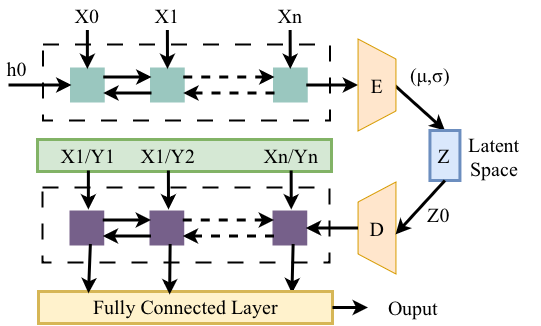

The diagram above was exported from draw.io. Its source (the exported page's mxGraphModel, read from the mxfile embedded in the PNG):
<mxGraphModel dx="1387" dy="824" grid="1" gridSize="10" guides="1" tooltips="1" connect="1" arrows="1" fold="1" page="1" pageScale="1" pageWidth="827" pageHeight="1169" math="0" shadow="0" adaptiveColors="simple">
  <root>
    <mxCell id="0" />
    <mxCell id="1" parent="0" />
    <mxCell id="NQngyuMvN1U-cnv1kCX5-1" value="" style="rounded=0;whiteSpace=wrap;html=1;fillColor=#d5e8d4;strokeWidth=3;strokeColor=#82b366;" parent="1" vertex="1">
      <mxGeometry x="170" y="210" width="294" height="32" as="geometry" />
    </mxCell>
    <mxCell id="NQngyuMvN1U-cnv1kCX5-2" value="" style="rounded=0;whiteSpace=wrap;html=1;dashed=1;labelBorderColor=light-dark(#000000,#000000);strokeWidth=2;dashPattern=8 8;fillColor=light-dark(#FFFFFF,#FFFFFF);strokeColor=light-dark(#000000,#000000);" parent="1" vertex="1">
      <mxGeometry x="176" y="115.5" width="287" height="76" as="geometry" />
    </mxCell>
    <mxCell id="NQngyuMvN1U-cnv1kCX5-6" value="" style="rounded=0;whiteSpace=wrap;html=1;strokeWidth=3;labelBackgroundColor=#9AC7BF;fillColor=light-dark(#9AC7BF,#9AC7BF);strokeColor=light-dark(#9AC7BF,#617E79);fontColor=#ffffff;" parent="1" vertex="1">
      <mxGeometry x="204" y="139.5" width="31.75" height="32" as="geometry" />
    </mxCell>
    <mxCell id="NQngyuMvN1U-cnv1kCX5-7" value="" style="endArrow=classic;html=1;rounded=0;strokeColor=light-dark(#000000,#000000);entryX=0;entryY=0.5;entryDx=0;entryDy=0;strokeWidth=3;" parent="1" target="NQngyuMvN1U-cnv1kCX5-6" edge="1">
      <mxGeometry width="50" height="50" relative="1" as="geometry">
        <mxPoint x="141" y="155.5" as="sourcePoint" />
        <mxPoint x="142" y="130.5" as="targetPoint" />
      </mxGeometry>
    </mxCell>
    <mxCell id="NQngyuMvN1U-cnv1kCX5-8" value="" style="endArrow=classic;html=1;rounded=0;strokeColor=light-dark(#000000,#000000);strokeWidth=3;exitX=0.5;exitY=1;exitDx=0;exitDy=0;" parent="1" source="NQngyuMvN1U-cnv1kCX5-56" target="NQngyuMvN1U-cnv1kCX5-6" edge="1">
      <mxGeometry width="50" height="50" relative="1" as="geometry">
        <mxPoint x="217" y="99.66999999999996" as="sourcePoint" />
        <mxPoint x="280" y="99.66999999999996" as="targetPoint" />
      </mxGeometry>
    </mxCell>
    <mxCell id="NQngyuMvN1U-cnv1kCX5-11" value="" style="rounded=0;whiteSpace=wrap;html=1;fillColor=light-dark(#9AC7BF,#9AC7BF);strokeWidth=3;strokeColor=light-dark(#9AC7BF,#617E79);fontColor=#ffffff;" parent="1" vertex="1">
      <mxGeometry x="284" y="139.5" width="31.75" height="32" as="geometry" />
    </mxCell>
    <mxCell id="NQngyuMvN1U-cnv1kCX5-12" value="" style="endArrow=classic;html=1;rounded=0;strokeColor=light-dark(#000000,#000000);strokeWidth=3;exitX=1;exitY=0.25;exitDx=0;exitDy=0;entryX=0;entryY=0.25;entryDx=0;entryDy=0;" parent="1" source="NQngyuMvN1U-cnv1kCX5-6" target="NQngyuMvN1U-cnv1kCX5-11" edge="1">
      <mxGeometry width="50" height="50" relative="1" as="geometry">
        <mxPoint x="264" y="177.5" as="sourcePoint" />
        <mxPoint x="264" y="216.5" as="targetPoint" />
      </mxGeometry>
    </mxCell>
    <mxCell id="NQngyuMvN1U-cnv1kCX5-13" value="" style="endArrow=classic;html=1;rounded=0;strokeColor=light-dark(#000000,#000000);strokeWidth=3;exitX=0;exitY=0.75;exitDx=0;exitDy=0;entryX=1;entryY=0.75;entryDx=0;entryDy=0;" parent="1" source="NQngyuMvN1U-cnv1kCX5-11" target="NQngyuMvN1U-cnv1kCX5-6" edge="1">
      <mxGeometry width="50" height="50" relative="1" as="geometry">
        <mxPoint x="318" y="204.5" as="sourcePoint" />
        <mxPoint x="366" y="204.5" as="targetPoint" />
      </mxGeometry>
    </mxCell>
    <mxCell id="NQngyuMvN1U-cnv1kCX5-14" value="" style="rounded=0;whiteSpace=wrap;html=1;fillColor=light-dark(#9AC7BF,#9AC7BF);strokeWidth=3;strokeColor=light-dark(#9AC7BF,#617E79);fontColor=#ffffff;" parent="1" vertex="1">
      <mxGeometry x="407" y="139.5" width="31.75" height="32" as="geometry" />
    </mxCell>
    <mxCell id="NQngyuMvN1U-cnv1kCX5-15" value="" style="endArrow=classic;html=1;rounded=0;strokeColor=light-dark(#000000,#000000);strokeWidth=3;exitX=1;exitY=0.25;exitDx=0;exitDy=0;entryX=0;entryY=0.25;entryDx=0;entryDy=0;dashed=1;" parent="1" source="NQngyuMvN1U-cnv1kCX5-11" target="NQngyuMvN1U-cnv1kCX5-14" edge="1">
      <mxGeometry width="50" height="50" relative="1" as="geometry">
        <mxPoint x="359" y="147.5" as="sourcePoint" />
        <mxPoint x="387" y="216.5" as="targetPoint" />
      </mxGeometry>
    </mxCell>
    <mxCell id="NQngyuMvN1U-cnv1kCX5-16" value="" style="endArrow=classic;html=1;rounded=0;strokeColor=light-dark(#000000,#000000);strokeWidth=3;exitX=0;exitY=0.75;exitDx=0;exitDy=0;entryX=1;entryY=0.75;entryDx=0;entryDy=0;dashed=1;" parent="1" source="NQngyuMvN1U-cnv1kCX5-14" target="NQngyuMvN1U-cnv1kCX5-11" edge="1">
      <mxGeometry width="50" height="50" relative="1" as="geometry">
        <mxPoint x="441" y="204.5" as="sourcePoint" />
        <mxPoint x="359" y="163.5" as="targetPoint" />
      </mxGeometry>
    </mxCell>
    <mxCell id="NQngyuMvN1U-cnv1kCX5-24" value="" style="endArrow=classic;html=1;rounded=0;strokeColor=light-dark(#000000,#000000);strokeWidth=3;exitX=0.5;exitY=1;exitDx=0;exitDy=0;" parent="1" source="NQngyuMvN1U-cnv1kCX5-57" edge="1">
      <mxGeometry width="50" height="50" relative="1" as="geometry">
        <mxPoint x="297" y="99.66999999999996" as="sourcePoint" />
        <mxPoint x="300" y="139.5" as="targetPoint" />
      </mxGeometry>
    </mxCell>
    <mxCell id="NQngyuMvN1U-cnv1kCX5-25" value="" style="endArrow=classic;html=1;rounded=0;strokeColor=light-dark(#000000,#000000);strokeWidth=3;exitX=0.5;exitY=1;exitDx=0;exitDy=0;" parent="1" source="NQngyuMvN1U-cnv1kCX5-58" edge="1">
      <mxGeometry width="50" height="50" relative="1" as="geometry">
        <mxPoint x="419.75" y="99.66999999999996" as="sourcePoint" />
        <mxPoint x="422.75" y="139.5" as="targetPoint" />
      </mxGeometry>
    </mxCell>
    <mxCell id="NQngyuMvN1U-cnv1kCX5-26" value="" style="endArrow=classic;html=1;rounded=0;strokeColor=light-dark(#000000,#000000);strokeWidth=3;exitX=0.503;exitY=0.035;exitDx=0;exitDy=0;exitPerimeter=0;entryX=0.5;entryY=0;entryDx=0;entryDy=0;" parent="1" source="NQngyuMvN1U-cnv1kCX5-141" target="NQngyuMvN1U-cnv1kCX5-28" edge="1">
      <mxGeometry width="50" height="50" relative="1" as="geometry">
        <mxPoint x="438.5" y="249.5" as="sourcePoint" />
        <mxPoint x="630" y="155.5" as="targetPoint" />
      </mxGeometry>
    </mxCell>
    <mxCell id="NQngyuMvN1U-cnv1kCX5-28" value="&lt;span style=&quot;font-family: &amp;quot;Times New Roman&amp;quot;; font-size: 20px;&quot;&gt;Z&lt;/span&gt;" style="rounded=0;whiteSpace=wrap;html=1;fillColor=#dae8fc;strokeWidth=3;strokeColor=#6c8ebf;" parent="1" vertex="1">
      <mxGeometry x="562.44" y="201" width="30" height="50" as="geometry" />
    </mxCell>
    <mxCell id="NQngyuMvN1U-cnv1kCX5-29" value="" style="rounded=0;whiteSpace=wrap;html=1;dashed=1;labelBorderColor=light-dark(#000000,#000000);strokeWidth=2;dashPattern=8 8;fillColor=light-dark(#FFFFFF,#FFFFFF);strokeColor=light-dark(#000000,#000000);" parent="1" vertex="1">
      <mxGeometry x="175.5" y="258.5" width="287" height="75" as="geometry" />
    </mxCell>
    <mxCell id="NQngyuMvN1U-cnv1kCX5-31" value="" style="rounded=0;whiteSpace=wrap;html=1;fillColor=light-dark(#76608A,#CABCDA);strokeWidth=3;strokeColor=light-dark(#76608A,#7F788B);fontColor=#ffffff;" parent="1" vertex="1">
      <mxGeometry x="203.5" y="282.5" width="31.75" height="32" as="geometry" />
    </mxCell>
    <mxCell id="NQngyuMvN1U-cnv1kCX5-36" value="" style="rounded=0;whiteSpace=wrap;html=1;fillColor=light-dark(#76608A,#CABCDA);strokeWidth=3;strokeColor=light-dark(#76608A,#7F788B);fontColor=#ffffff;" parent="1" vertex="1">
      <mxGeometry x="283.5" y="282.5" width="31.75" height="32" as="geometry" />
    </mxCell>
    <mxCell id="NQngyuMvN1U-cnv1kCX5-37" value="" style="endArrow=classic;html=1;rounded=0;strokeColor=light-dark(#000000,#000000);strokeWidth=3;exitX=1;exitY=0.25;exitDx=0;exitDy=0;entryX=0;entryY=0.25;entryDx=0;entryDy=0;" parent="1" source="NQngyuMvN1U-cnv1kCX5-31" target="NQngyuMvN1U-cnv1kCX5-36" edge="1">
      <mxGeometry width="50" height="50" relative="1" as="geometry">
        <mxPoint x="263.5" y="320.5" as="sourcePoint" />
        <mxPoint x="263.5" y="359.5" as="targetPoint" />
      </mxGeometry>
    </mxCell>
    <mxCell id="NQngyuMvN1U-cnv1kCX5-38" value="" style="endArrow=classic;html=1;rounded=0;strokeColor=light-dark(#000000,#000000);strokeWidth=3;exitX=0;exitY=0.75;exitDx=0;exitDy=0;entryX=1;entryY=0.75;entryDx=0;entryDy=0;" parent="1" source="NQngyuMvN1U-cnv1kCX5-36" target="NQngyuMvN1U-cnv1kCX5-31" edge="1">
      <mxGeometry width="50" height="50" relative="1" as="geometry">
        <mxPoint x="317.5" y="347.5" as="sourcePoint" />
        <mxPoint x="365.5" y="347.5" as="targetPoint" />
      </mxGeometry>
    </mxCell>
    <mxCell id="NQngyuMvN1U-cnv1kCX5-39" value="" style="rounded=0;whiteSpace=wrap;html=1;fillColor=light-dark(#76608A,#CABCDA);strokeWidth=3;strokeColor=light-dark(#76608A,#7F788B);fontColor=#ffffff;" parent="1" vertex="1">
      <mxGeometry x="406.4999999999998" y="282.5" width="31.75" height="32" as="geometry" />
    </mxCell>
    <mxCell id="NQngyuMvN1U-cnv1kCX5-40" value="" style="endArrow=classic;html=1;rounded=0;strokeColor=light-dark(#000000,#000000);strokeWidth=3;exitX=1;exitY=0.25;exitDx=0;exitDy=0;entryX=0;entryY=0.25;entryDx=0;entryDy=0;dashed=1;" parent="1" source="NQngyuMvN1U-cnv1kCX5-36" target="NQngyuMvN1U-cnv1kCX5-39" edge="1">
      <mxGeometry width="50" height="50" relative="1" as="geometry">
        <mxPoint x="358.5" y="290.5" as="sourcePoint" />
        <mxPoint x="386.5" y="359.5" as="targetPoint" />
      </mxGeometry>
    </mxCell>
    <mxCell id="NQngyuMvN1U-cnv1kCX5-41" value="" style="endArrow=classic;html=1;rounded=0;strokeColor=light-dark(#000000,#000000);strokeWidth=3;exitX=0;exitY=0.75;exitDx=0;exitDy=0;entryX=1;entryY=0.75;entryDx=0;entryDy=0;dashed=1;" parent="1" source="NQngyuMvN1U-cnv1kCX5-39" target="NQngyuMvN1U-cnv1kCX5-36" edge="1">
      <mxGeometry width="50" height="50" relative="1" as="geometry">
        <mxPoint x="440.4999999999998" y="347.5" as="sourcePoint" />
        <mxPoint x="358.5" y="306.5" as="targetPoint" />
      </mxGeometry>
    </mxCell>
    <mxCell id="NQngyuMvN1U-cnv1kCX5-51" value="" style="endArrow=classic;html=1;rounded=0;strokeColor=light-dark(#000000,#000000);strokeWidth=3;exitX=0.5;exitY=1;exitDx=0;exitDy=0;entryX=0.862;entryY=0.055;entryDx=0;entryDy=0;entryPerimeter=0;" parent="1" target="NQngyuMvN1U-cnv1kCX5-52" edge="1">
      <mxGeometry width="50" height="50" relative="1" as="geometry">
        <mxPoint x="425.6250000000002" y="314.5" as="sourcePoint" />
        <mxPoint x="540.9999999999998" y="236.5" as="targetPoint" />
      </mxGeometry>
    </mxCell>
    <mxCell id="NQngyuMvN1U-cnv1kCX5-52" value="" style="rounded=0;whiteSpace=wrap;html=1;fillColor=#fff2cc;strokeWidth=3;strokeColor=#d6b656;" parent="1" vertex="1">
      <mxGeometry x="171" y="362" width="294" height="32" as="geometry" />
    </mxCell>
    <mxCell id="NQngyuMvN1U-cnv1kCX5-53" value="" style="endArrow=classic;html=1;rounded=0;strokeColor=light-dark(#000000,#000000);strokeWidth=3;exitX=0.5;exitY=1;exitDx=0;exitDy=0;entryX=0.446;entryY=0.092;entryDx=0;entryDy=0;entryPerimeter=0;" parent="1" target="NQngyuMvN1U-cnv1kCX5-52" edge="1">
      <mxGeometry width="50" height="50" relative="1" as="geometry">
        <mxPoint x="302.6250000000002" y="314.5" as="sourcePoint" />
        <mxPoint x="371" y="606.5" as="targetPoint" />
      </mxGeometry>
    </mxCell>
    <mxCell id="NQngyuMvN1U-cnv1kCX5-54" value="" style="endArrow=classic;html=1;rounded=0;strokeColor=light-dark(#000000,#000000);strokeWidth=3;exitX=0.5;exitY=1;exitDx=0;exitDy=0;entryX=0.17;entryY=0.055;entryDx=0;entryDy=0;entryPerimeter=0;" parent="1" target="NQngyuMvN1U-cnv1kCX5-52" edge="1">
      <mxGeometry width="50" height="50" relative="1" as="geometry">
        <mxPoint x="222.87500000000023" y="314.5" as="sourcePoint" />
        <mxPoint x="217" y="540.5" as="targetPoint" />
      </mxGeometry>
    </mxCell>
    <mxCell id="NQngyuMvN1U-cnv1kCX5-55" value="&lt;span&gt;&lt;font style=&quot;font-size: 20px;&quot;&gt;h0&lt;/font&gt;&lt;/span&gt;" style="text;html=1;align=center;verticalAlign=middle;whiteSpace=wrap;rounded=0;fontColor=light-dark(#000000,#000000);fontFamily=Times New Roman;fontSize=15;fontStyle=0" parent="1" vertex="1">
      <mxGeometry x="140" y="123.5" width="19" height="30" as="geometry" />
    </mxCell>
    <mxCell id="NQngyuMvN1U-cnv1kCX5-56" value="&lt;span&gt;&lt;font style=&quot;font-size: 20px;&quot;&gt;X0&lt;/font&gt;&lt;/span&gt;" style="text;html=1;align=center;verticalAlign=middle;whiteSpace=wrap;rounded=0;fontColor=light-dark(#000000,#000000);fontFamily=Times New Roman;fontSize=15;fontStyle=0" parent="1" vertex="1">
      <mxGeometry x="207.88" y="70.5" width="24" height="30" as="geometry" />
    </mxCell>
    <mxCell id="NQngyuMvN1U-cnv1kCX5-57" value="&lt;span&gt;&lt;font style=&quot;font-size: 20px;&quot;&gt;X1&lt;/font&gt;&lt;/span&gt;" style="text;html=1;align=center;verticalAlign=middle;whiteSpace=wrap;rounded=0;fontColor=light-dark(#000000,#000000);fontFamily=Times New Roman;fontSize=15;fontStyle=0" parent="1" vertex="1">
      <mxGeometry x="287.88" y="70.5" width="24" height="30" as="geometry" />
    </mxCell>
    <mxCell id="NQngyuMvN1U-cnv1kCX5-58" value="&lt;span&gt;&lt;font style=&quot;font-size: 20px;&quot;&gt;Xn&lt;/font&gt;&lt;/span&gt;" style="text;html=1;align=center;verticalAlign=middle;whiteSpace=wrap;rounded=0;fontColor=light-dark(#000000,#000000);fontFamily=Times New Roman;fontSize=15;fontStyle=0" parent="1" vertex="1">
      <mxGeometry x="410.63" y="70.5" width="24" height="30" as="geometry" />
    </mxCell>
    <mxCell id="NQngyuMvN1U-cnv1kCX5-61" value="&lt;h3&gt;&lt;span style=&quot;font-weight: normal;&quot;&gt;&lt;font style=&quot;font-size: 20px;&quot;&gt;&lt;span style=&quot;text-align: start; caret-color: rgb(232, 232, 232);&quot;&gt;(μ&lt;/span&gt;&lt;font&gt;&lt;span style=&quot;text-align: start; caret-color: rgb(232, 232, 232);&quot;&gt;,σ)&lt;/span&gt;&lt;/font&gt;&lt;/font&gt;&lt;/span&gt;&lt;/h3&gt;" style="text;html=1;align=center;verticalAlign=middle;whiteSpace=wrap;rounded=0;fontColor=light-dark(#000000,#000000);fontFamily=Times New Roman;fontSize=15;fontStyle=0" parent="1" vertex="1">
      <mxGeometry x="531" y="130" width="64" height="30" as="geometry" />
    </mxCell>
    <mxCell id="NQngyuMvN1U-cnv1kCX5-62" value="&lt;span&gt;&lt;font style=&quot;font-size: 20px;&quot;&gt;Z0&lt;/font&gt;&lt;/span&gt;" style="text;html=1;align=center;verticalAlign=middle;whiteSpace=wrap;rounded=0;fontColor=light-dark(#000000,#000000);fontFamily=Times New Roman;fontSize=15;fontStyle=0" parent="1" vertex="1">
      <mxGeometry x="562.44" y="270" width="19" height="30" as="geometry" />
    </mxCell>
    <mxCell id="NQngyuMvN1U-cnv1kCX5-63" value="&lt;font&gt;&lt;font style=&quot;font-size: 20px;&quot;&gt;&lt;span style=&quot;caret-color: rgb(0, 0, 0);&quot;&gt;Fully Connected Layer&lt;/span&gt;&lt;/font&gt;&lt;/font&gt;" style="text;html=1;align=center;verticalAlign=middle;whiteSpace=wrap;rounded=0;fontColor=light-dark(#000000,#000000);fontFamily=Times New Roman;fontSize=15;fontStyle=0" parent="1" vertex="1">
      <mxGeometry x="210.49" y="362" width="217" height="30" as="geometry" />
    </mxCell>
    <mxCell id="NQngyuMvN1U-cnv1kCX5-64" value="&lt;font style=&quot;font-size: 20px;&quot;&gt;&lt;span style=&quot;caret-color: rgb(237, 237, 237);&quot;&gt;Ouput&lt;/span&gt;&lt;/font&gt;" style="text;html=1;align=center;verticalAlign=middle;whiteSpace=wrap;rounded=0;fontColor=light-dark(#000000,#000000);fontFamily=Times New Roman;fontSize=15;fontStyle=0" parent="1" vertex="1">
      <mxGeometry x="500.44" y="363" width="92" height="30" as="geometry" />
    </mxCell>
    <mxCell id="NQngyuMvN1U-cnv1kCX5-94" value="" style="endArrow=classic;html=1;rounded=0;strokeColor=light-dark(#000000,#000000);strokeWidth=3;exitX=0.5;exitY=1;exitDx=0;exitDy=0;" parent="1" edge="1">
      <mxGeometry width="50" height="50" relative="1" as="geometry">
        <mxPoint x="220.8800000000001" y="241" as="sourcePoint" />
        <mxPoint x="220.87645454545464" y="280" as="targetPoint" />
      </mxGeometry>
    </mxCell>
    <mxCell id="NQngyuMvN1U-cnv1kCX5-110" value="" style="endArrow=classic;html=1;rounded=0;strokeColor=light-dark(#000000,#000000);strokeWidth=3;exitX=0.5;exitY=1;exitDx=0;exitDy=0;" parent="1" edge="1">
      <mxGeometry width="50" height="50" relative="1" as="geometry">
        <mxPoint x="300.8800000000001" y="241" as="sourcePoint" />
        <mxPoint x="301" y="280" as="targetPoint" />
      </mxGeometry>
    </mxCell>
    <mxCell id="NQngyuMvN1U-cnv1kCX5-111" value="" style="endArrow=classic;html=1;rounded=0;strokeColor=light-dark(#000000,#000000);strokeWidth=3;exitX=0.5;exitY=1;exitDx=0;exitDy=0;" parent="1" edge="1">
      <mxGeometry width="50" height="50" relative="1" as="geometry">
        <mxPoint x="423.6300000000001" y="241" as="sourcePoint" />
        <mxPoint x="423.75" y="280" as="targetPoint" />
      </mxGeometry>
    </mxCell>
    <mxCell id="NQngyuMvN1U-cnv1kCX5-128" value="" style="endArrow=classic;html=1;rounded=0;strokeColor=light-dark(#000000,#000000);strokeWidth=3;exitX=1;exitY=0.5;exitDx=0;exitDy=0;entryX=0;entryY=0.5;entryDx=0;entryDy=0;" parent="1" source="NQngyuMvN1U-cnv1kCX5-52" target="NQngyuMvN1U-cnv1kCX5-64" edge="1">
      <mxGeometry width="50" height="50" relative="1" as="geometry">
        <mxPoint x="469.9999999999998" y="485.5" as="sourcePoint" />
        <mxPoint x="468.9999999999998" y="543.5" as="targetPoint" />
      </mxGeometry>
    </mxCell>
    <mxCell id="NQngyuMvN1U-cnv1kCX5-129" value="&lt;font style=&quot;font-size: 20px;&quot;&gt;&lt;font&gt;X1/&lt;/font&gt;Y1&lt;/font&gt;" style="text;html=1;align=center;verticalAlign=middle;whiteSpace=wrap;rounded=0;fontColor=light-dark(#000000,#000000);fontFamily=Times New Roman;fontSize=15;fontStyle=0" parent="1" vertex="1">
      <mxGeometry x="208.88" y="211" width="24" height="30" as="geometry" />
    </mxCell>
    <mxCell id="NQngyuMvN1U-cnv1kCX5-130" value="&lt;font style=&quot;font-size: 20px;&quot;&gt;&lt;font&gt;X1/&lt;/font&gt;Y2&lt;/font&gt;" style="text;html=1;align=center;verticalAlign=middle;whiteSpace=wrap;rounded=0;fontColor=light-dark(#000000,#000000);fontFamily=Times New Roman;fontSize=15;fontStyle=0" parent="1" vertex="1">
      <mxGeometry x="288.6200000000001" y="211" width="24" height="30" as="geometry" />
    </mxCell>
    <mxCell id="NQngyuMvN1U-cnv1kCX5-131" value="&lt;span&gt;&lt;font style=&quot;font-size: 20px;&quot;&gt;Xn/Yn&lt;/font&gt;&lt;/span&gt;" style="text;html=1;align=center;verticalAlign=middle;whiteSpace=wrap;rounded=0;fontColor=light-dark(#000000,#000000);fontFamily=Times New Roman;fontSize=15;fontStyle=0" parent="1" vertex="1">
      <mxGeometry x="411.6200000000001" y="211" width="24" height="30" as="geometry" />
    </mxCell>
    <mxCell id="NQngyuMvN1U-cnv1kCX5-142" value="" style="endArrow=classic;html=1;rounded=0;strokeColor=light-dark(#000000,#000000);strokeWidth=3;exitX=1;exitY=0.5;exitDx=0;exitDy=0;entryX=0.5;entryY=1;entryDx=0;entryDy=0;" parent="1" source="NQngyuMvN1U-cnv1kCX5-14" target="NQngyuMvN1U-cnv1kCX5-141" edge="1">
      <mxGeometry width="50" height="50" relative="1" as="geometry">
        <mxPoint x="439" y="155.5" as="sourcePoint" />
        <mxPoint x="721" y="223.5" as="targetPoint" />
      </mxGeometry>
    </mxCell>
    <mxCell id="NQngyuMvN1U-cnv1kCX5-141" value="&lt;font face=&quot;Times New Roman&quot;&gt;&lt;span style=&quot;font-size: 20px;&quot;&gt;E&lt;/span&gt;&lt;/font&gt;" style="shape=trapezoid;perimeter=trapezoidPerimeter;whiteSpace=wrap;html=1;fixedSize=1;direction=south;fillColor=#ffe6cc;strokeColor=#d79b00;" parent="1" vertex="1">
      <mxGeometry x="490.56" y="109.5" width="37.88" height="92" as="geometry" />
    </mxCell>
    <mxCell id="NQngyuMvN1U-cnv1kCX5-147" value="&lt;font face=&quot;Times New Roman&quot;&gt;&lt;span style=&quot;font-size: 20px;&quot;&gt;D&lt;/span&gt;&lt;/font&gt;" style="shape=trapezoid;perimeter=trapezoidPerimeter;whiteSpace=wrap;html=1;fixedSize=1;direction=north;fillColor=#ffe6cc;strokeColor=#d79b00;" parent="1" vertex="1">
      <mxGeometry x="490.56" y="252.5" width="37.88" height="92" as="geometry" />
    </mxCell>
    <mxCell id="NQngyuMvN1U-cnv1kCX5-152" value="" style="endArrow=classic;html=1;rounded=0;strokeColor=light-dark(#000000,#000000);strokeWidth=3;entryX=0.431;entryY=0.991;entryDx=0;entryDy=0;entryPerimeter=0;exitX=0.5;exitY=1;exitDx=0;exitDy=0;" parent="1" source="NQngyuMvN1U-cnv1kCX5-28" target="NQngyuMvN1U-cnv1kCX5-147" edge="1">
      <mxGeometry width="50" height="50" relative="1" as="geometry">
        <mxPoint x="579" y="246" as="sourcePoint" />
        <mxPoint x="742" y="397" as="targetPoint" />
      </mxGeometry>
    </mxCell>
    <mxCell id="NQngyuMvN1U-cnv1kCX5-153" value="" style="endArrow=classic;html=1;rounded=0;strokeColor=light-dark(#000000,#000000);strokeWidth=3;exitX=0.5;exitY=0;exitDx=0;exitDy=0;entryX=1;entryY=0.5;entryDx=0;entryDy=0;" parent="1" source="NQngyuMvN1U-cnv1kCX5-147" target="NQngyuMvN1U-cnv1kCX5-39" edge="1">
      <mxGeometry width="50" height="50" relative="1" as="geometry">
        <mxPoint x="800" y="410" as="sourcePoint" />
        <mxPoint x="852" y="410" as="targetPoint" />
      </mxGeometry>
    </mxCell>
    <mxCell id="NQngyuMvN1U-cnv1kCX5-154" value="&lt;font style=&quot;font-size: 20px;&quot;&gt;&lt;span style=&quot;caret-color: rgb(237, 237, 237);&quot;&gt;Latent Space&lt;/span&gt;&lt;/font&gt;" style="text;html=1;align=center;verticalAlign=middle;whiteSpace=wrap;rounded=0;fontColor=light-dark(#000000,#000000);fontFamily=Times New Roman;fontSize=15;fontStyle=0" parent="1" vertex="1">
      <mxGeometry x="581.44" y="212" width="92" height="30" as="geometry" />
    </mxCell>
  </root>
</mxGraphModel>